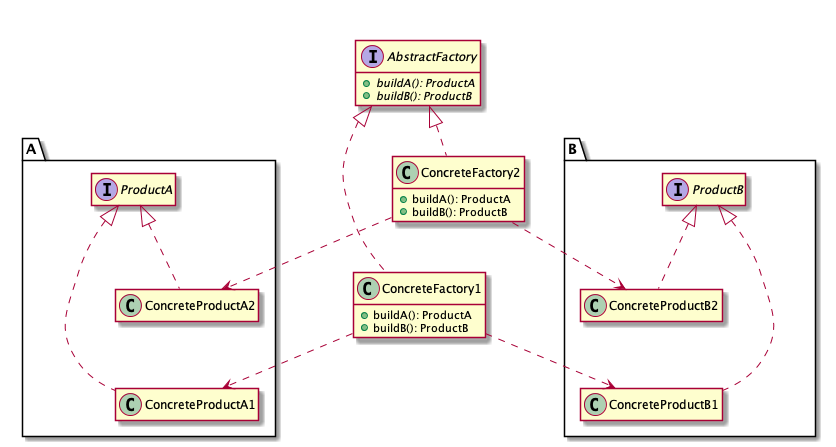

The diagram above was rendered by PlantUML. Its source (embedded in the PNG):
@startuml

skinparam nodesep 75
skinparam ranksep 50
hide empty members

together {
  interface AbstractFactory {
    + {abstract} buildA(): ProductA
    + {abstract} buildB(): ProductB
  }

  class ConcreteFactory1 {
    + buildA(): ProductA
    + buildB(): ProductB
  }

  class ConcreteFactory2 {
    + buildA(): ProductA
    + buildB(): ProductB
  }
}

AbstractFactory <|.. ConcreteFactory1
AbstractFactory <|.. ConcreteFactory2

package A {

interface ProductA
class ConcreteProductA1
class ConcreteProductA2

ConcreteProductA2 .[hidden]. ConcreteProductA1

ProductA <|.. ConcreteProductA1
ProductA <|.. ConcreteProductA2

}

package B {

interface ProductB
class ConcreteProductB1
class ConcreteProductB2

ConcreteProductB2 .[hidden]. ConcreteProductB1

ProductB <|.. ConcreteProductB1
ProductB <|.. ConcreteProductB2

}

ConcreteFactory2 .[hidden]. ConcreteFactory1

ConcreteFactory1 .> ConcreteProductA1
ConcreteFactory2 ..> ConcreteProductA2
ConcreteFactory1 .> ConcreteProductB1
ConcreteFactory2 ..> ConcreteProductB2

@enduml